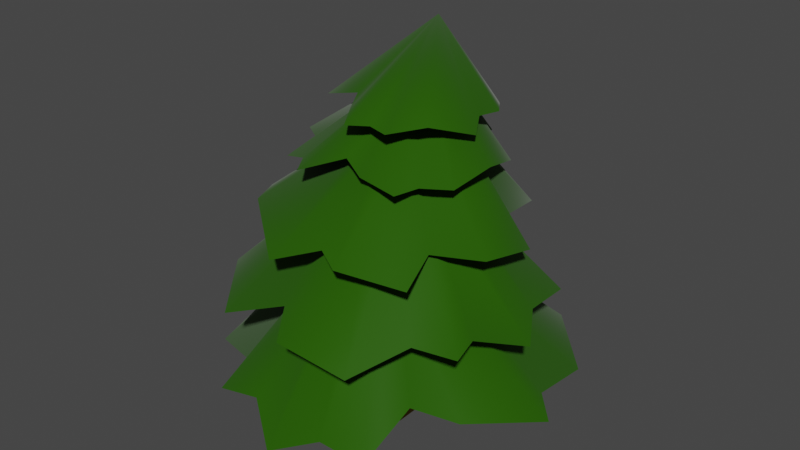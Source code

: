 # Source: tree.blend  (saved by Blender 3.3.6; exported with 4.5.12 LTS)
import bpy
from mathutils import Matrix  # noqa: F401  (used for matrix-valued properties, if any)

bpy.ops.wm.read_factory_settings(use_empty=True)
scene = bpy.context.scene
scene.name = 'Scene'

# ---- collections
col_collection = bpy.data.collections.new('Collection'); scene.collection.children.link(col_collection)

# ---- materials (node trees are filled in below, after node groups)
mat_material = bpy.data.materials.new('Material')
mat_material.alpha_threshold = 0.0
mat_material.use_transparent_shadow = False
mat_material.roughness = 0.5
mat_material.line_color = (0.0, 0.0, 0.0, 1.0)
mat_material_001 = bpy.data.materials.new('Material.001')
mat_material_001.use_transparent_shadow = False

# ---- material node trees
mat_material.use_nodes = True; mat_material.node_tree.nodes.clear()
_N = mat_material.node_tree.nodes; _L = mat_material.node_tree.links
n0 = _N.new('ShaderNodeOutputMaterial'); n0.name = 'Material Output'; n0.location = (300, 300)
n1 = _N.new('ShaderNodeBsdfPrincipled'); n1.name = 'Principled BSDF'; n1.location = (10, 300)
n1.distribution = 'GGX'
n1.subsurface_method = 'RANDOM_WALK_SKIN'
n1.inputs[0].default_value = (0.01895, 0.09084, 0.0, 1.0)
n1.inputs[2].default_value = 0.5764
n1.inputs[3].default_value = 1.45
n1.inputs[13].default_value = 0.1281
n1.inputs[14].default_value = (0.5554, 0.588, 0.5468, 1.0)
n1.inputs[24].default_value = 0.08867
n1.inputs[27].default_value = (0.0, 0.0, 0.0, 1.0)
_L.new(n1.outputs[0], n0.inputs[0])
n0.is_active_output = True
mat_material_001.use_nodes = True; mat_material_001.node_tree.nodes.clear()
_N = mat_material_001.node_tree.nodes; _L = mat_material_001.node_tree.links
n0 = _N.new('ShaderNodeBsdfPrincipled'); n0.name = 'Principled BSDF'; n0.location = (10, 300)
n0.distribution = 'GGX'
n0.subsurface_method = 'RANDOM_WALK_SKIN'
n0.inputs[0].default_value = (0.281, 0.1547, 0.0, 1.0)
n0.inputs[2].default_value = 0.8842
n0.inputs[3].default_value = 1.45
n0.inputs[27].default_value = (0.0, 0.0, 0.0, 1.0)
n0.inputs[28].default_value = 1.0
n1 = _N.new('ShaderNodeOutputMaterial'); n1.name = 'Material Output'; n1.location = (300, 300)
_L.new(n0.outputs[0], n1.inputs[0])
n1.is_active_output = True

# ---- world
world_world = bpy.data.worlds.new('World'); scene.world = world_world
world_world.use_nodes = True; world_world.node_tree.nodes.clear()
_N = world_world.node_tree.nodes; _L = world_world.node_tree.links
n0 = _N.new('ShaderNodeOutputWorld'); n0.name = 'World Output'; n0.location = (300, 300)
n1 = _N.new('ShaderNodeBackground'); n1.name = 'Background'; n1.location = (10, 300)
n1.inputs[0].default_value = (0.05088, 0.05088, 0.05088, 1.0)
_L.new(n1.outputs[0], n0.inputs[0])
n0.is_active_output = True
world_world.color = (0.05088, 0.05088, 0.05088)
world_world.use_sun_shadow = False
world_world.sun_shadow_jitter_overblur = 0.0

# ---- meshes
me_circle = bpy.data.meshes.new('Circle')
me_circle.from_pydata([(0.01825, 1.214, -0.1059), (-0.5744, 1.012, 0.0009227), (-1.02, 0.6605, -0.1011), (-1.153, 0.01083, 0.0009227), (-1.083, -0.5105, -0.09111), (-0.5744, -0.9907, 0.0009227), (-0.01525, -1.153, -0.1016), (0.5821, -0.9907, 0.0009227), (0.7996, -0.3803, 0.03557), (1.16, 0.01083, 0.0009227), (1.005, 0.5891, 0.0009227), (0.652, 0.9338, 0.09949), (0.0004015, 0.2667, 0.8094), (-0.1781, 0.1786, 0.8101), (-0.2805, -0.03195, 0.8116), (-0.2091, -0.2178, 0.8121), (-0.08826, -0.3106, 0.8124), (0.02802, -0.3417, 0.8125), (0.146, -0.3111, 0.8119), (0.323, -0.1108, 0.8106), (0.2487, 0.1776, 0.8093), (-0.8083, 0.2912, 0.0009227), (-0.2586, 0.04265, 0.811), (-0.2615, 0.9063, 0.0009227), (0.9671, 0.2271, 0.0009227), (0.33, 0.02418, 0.8099), (0.2486, -0.9846, -0.004674), (-0.3346, -0.925, 0.002558), (-0.6451, -0.6754, 0.0009227), (0.5708, -0.5609, 0.1455), (0.2226, -0.2256, 0.803)], [], [(29, 7, 18, 30), (28, 4, 15), (0, 11, 20, 12), (2, 1, 13), (9, 8, 19), (27, 5, 16), (21, 2, 13, 22), (24, 9, 19, 25), (26, 6, 17, 18), (4, 3, 14, 15), (11, 10, 20), (23, 0, 12), (3, 21, 22, 14), (1, 23, 12, 13), (10, 24, 25, 20), (7, 26, 18), (6, 27, 16, 17), (5, 28, 15, 16), (8, 29, 30, 19)])
me_circle.polygons.foreach_set('use_smooth', [True] * 19)
_uv = me_circle.uv_layers.new(name='UVMap')
_uv.uv.foreach_set('vector', [0.0, 0.0, 0.0, 0.0, 0.0, 0.0, 0.0, 0.0, 0.0, 0.0, 0.0, 0.0, 0.0, 0.0, 0.0, 0.0, 0.0, 0.0, 0.0, 0.0, 0.0, 0.0, 0.0, 0.0, 0.0, 0.0, 0.0, 0.0, 0.0, 0.0, 0.0, 0.0, 0.0, 0.0, 0.0, 0.0, 0.0, 0.0, 0.0, 0.0, 0.0, 0.0, 0.0, 0.0, 0.0, 0.0, 0.0, 0.0, 0.0, 0.0, 0.0, 0.0, 0.0, 0.0, 0.0, 0.0, 0.0, 0.0, 0.0, 0.0, 0.0, 0.0, 0.0, 0.0, 0.0, 0.0, 0.0, 0.0, 0.0, 0.0, 0.0, 0.0, 0.0, 0.0, 0.0, 0.0, 0.0, 0.0, 0.0, 0.0, 0.0, 0.0, 0.0, 0.0, 0.0, 0.0, 0.0, 0.0, 0.0, 0.0, 0.0, 0.0, 0.0, 0.0, 0.0, 0.0, 0.0, 0.0, 0.0, 0.0, 0.0, 0.0, 0.0, 0.0, 0.0, 0.0, 0.0, 0.0, 0.0, 0.0, 0.0, 0.0, 0.0, 0.0, 0.0, 0.0, 0.0, 0.0, 0.0, 0.0, 0.0, 0.0, 0.0, 0.0, 0.0, 0.0, 0.0, 0.0, 0.0, 0.0, 0.0, 0.0, 0.0, 0.0, 0.0, 0.0, 0.0, 0.0])
me_circle.materials.append(mat_material)
me_circle.use_remesh_fix_poles = True
me_circle.use_remesh_preserve_attributes = False
me_circle.update()
me_circle_001 = bpy.data.meshes.new('Circle.001')
me_circle_001.from_pydata([(0.01825, 1.214, -0.1059), (-0.5744, 1.012, 0.0009227), (-1.02, 0.6605, -0.1011), (-1.153, 0.01083, 0.0009227), (-1.083, -0.5105, -0.09111), (-0.5744, -0.9907, 0.0009227), (-0.01525, -1.153, -0.1016), (0.5821, -0.9907, 0.0009227), (0.7996, -0.3803, 0.03557), (1.16, 0.01083, 0.0009227), (1.005, 0.5891, 0.0009227), (0.652, 0.9338, 0.09949), (-0.04897, 0.2886, 0.8282), (-0.2256, 0.1996, 0.8282), (-0.3241, -0.01262, 0.8282), (-0.2513, -0.1992, 0.8282), (-0.1298, -0.2922, 0.8282), (-0.01331, -0.3234, 0.8282), (0.1032, -0.2922, 0.8282), (0.2766, -0.09032, 0.8282), (0.1989, 0.1996, 0.8282), (-0.8083, 0.2912, 0.0009227), (-0.3039, 0.06271, 0.8282), (-0.2615, 0.9063, 0.0009227), (0.9671, 0.2271, 0.0009227), (0.2819, 0.04548, 0.8282), (0.2486, -0.9846, -0.004674), (-0.3346, -0.925, 0.002558), (-0.6451, -0.6754, 0.0009227), (0.5708, -0.5609, 0.1455), (0.1786, -0.2061, 0.8198)], [], [(29, 7, 18, 30), (28, 4, 15), (0, 11, 20, 12), (2, 1, 13), (9, 8, 19), (27, 5, 16), (21, 2, 13, 22), (24, 9, 19, 25), (26, 6, 17, 18), (4, 3, 14, 15), (11, 10, 20), (23, 0, 12), (3, 21, 22, 14), (1, 23, 12, 13), (10, 24, 25, 20), (7, 26, 18), (6, 27, 16, 17), (5, 28, 15, 16), (8, 29, 30, 19)])
me_circle_001.polygons.foreach_set('use_smooth', [True] * 19)
_uv = me_circle_001.uv_layers.new(name='UVMap')
_uv.uv.foreach_set('vector', [0.0, 0.0, 0.0, 0.0, 0.0, 0.0, 0.0, 0.0, 0.0, 0.0, 0.0, 0.0, 0.0, 0.0, 0.0, 0.0, 0.0, 0.0, 0.0, 0.0, 0.0, 0.0, 0.0, 0.0, 0.0, 0.0, 0.0, 0.0, 0.0, 0.0, 0.0, 0.0, 0.0, 0.0, 0.0, 0.0, 0.0, 0.0, 0.0, 0.0, 0.0, 0.0, 0.0, 0.0, 0.0, 0.0, 0.0, 0.0, 0.0, 0.0, 0.0, 0.0, 0.0, 0.0, 0.0, 0.0, 0.0, 0.0, 0.0, 0.0, 0.0, 0.0, 0.0, 0.0, 0.0, 0.0, 0.0, 0.0, 0.0, 0.0, 0.0, 0.0, 0.0, 0.0, 0.0, 0.0, 0.0, 0.0, 0.0, 0.0, 0.0, 0.0, 0.0, 0.0, 0.0, 0.0, 0.0, 0.0, 0.0, 0.0, 0.0, 0.0, 0.0, 0.0, 0.0, 0.0, 0.0, 0.0, 0.0, 0.0, 0.0, 0.0, 0.0, 0.0, 0.0, 0.0, 0.0, 0.0, 0.0, 0.0, 0.0, 0.0, 0.0, 0.0, 0.0, 0.0, 0.0, 0.0, 0.0, 0.0, 0.0, 0.0, 0.0, 0.0, 0.0, 0.0, 0.0, 0.0, 0.0, 0.0, 0.0, 0.0, 0.0, 0.0, 0.0, 0.0, 0.0, 0.0])
me_circle_001.materials.append(mat_material)
me_circle_001.use_remesh_fix_poles = True
me_circle_001.use_remesh_preserve_attributes = False
me_circle_001.update()
me_circle_002 = bpy.data.meshes.new('Circle.002')
me_circle_002.from_pydata([(0.01825, 1.214, -0.1059), (-0.5744, 1.012, 0.0009227), (-1.02, 0.6605, -0.1011), (-1.153, 0.01083, 0.0009227), (-1.083, -0.5105, -0.09111), (-0.5744, -0.9907, 0.0009227), (-0.01525, -1.153, -0.1016), (0.5821, -0.9907, 0.0009227), (0.7996, -0.3803, 0.03557), (1.16, 0.01083, 0.0009227), (1.005, 0.5891, 0.0009227), (0.652, 0.9338, 0.09949), (-0.08757, 0.09203, 0.7583), (-0.2632, 0.007946, 0.7601), (-0.3608, -0.1997, 0.7617), (-0.2885, -0.3884, 0.7609), (-0.1676, -0.4843, 0.7599), (-0.05148, -0.5178, 0.7591), (0.06423, -0.4907, 0.7576), (0.2365, -0.2949, 0.7555), (0.159, -0.00386, 0.7559), (-0.8083, 0.2912, 0.0009227), (-0.341, -0.1263, 0.761), (-0.2615, 0.9063, 0.0009227), (0.9671, 0.2271, 0.0009227), (0.2416, -0.1597, 0.7553), (0.2486, -0.9846, -0.004674), (-0.3346, -0.925, 0.002558), (-0.6451, -0.6754, 0.0009227), (0.5701, -0.5648, 0.1441), (0.139, -0.4075, 0.7482)], [], [(29, 7, 18, 30), (28, 4, 15), (0, 11, 20, 12), (2, 1, 13), (9, 8, 19), (27, 5, 16), (21, 2, 13, 22), (24, 9, 19, 25), (26, 6, 17, 18), (4, 3, 14, 15), (11, 10, 20), (23, 0, 12), (3, 21, 22, 14), (1, 23, 12, 13), (10, 24, 25, 20), (7, 26, 18), (6, 27, 16, 17), (5, 28, 15, 16), (8, 29, 30, 19)])
me_circle_002.polygons.foreach_set('use_smooth', [True] * 19)
_uv = me_circle_002.uv_layers.new(name='UVMap')
_uv.uv.foreach_set('vector', [0.0, 0.0, 0.0, 0.0, 0.0, 0.0, 0.0, 0.0, 0.0, 0.0, 0.0, 0.0, 0.0, 0.0, 0.0, 0.0, 0.0, 0.0, 0.0, 0.0, 0.0, 0.0, 0.0, 0.0, 0.0, 0.0, 0.0, 0.0, 0.0, 0.0, 0.0, 0.0, 0.0, 0.0, 0.0, 0.0, 0.0, 0.0, 0.0, 0.0, 0.0, 0.0, 0.0, 0.0, 0.0, 0.0, 0.0, 0.0, 0.0, 0.0, 0.0, 0.0, 0.0, 0.0, 0.0, 0.0, 0.0, 0.0, 0.0, 0.0, 0.0, 0.0, 0.0, 0.0, 0.0, 0.0, 0.0, 0.0, 0.0, 0.0, 0.0, 0.0, 0.0, 0.0, 0.0, 0.0, 0.0, 0.0, 0.0, 0.0, 0.0, 0.0, 0.0, 0.0, 0.0, 0.0, 0.0, 0.0, 0.0, 0.0, 0.0, 0.0, 0.0, 0.0, 0.0, 0.0, 0.0, 0.0, 0.0, 0.0, 0.0, 0.0, 0.0, 0.0, 0.0, 0.0, 0.0, 0.0, 0.0, 0.0, 0.0, 0.0, 0.0, 0.0, 0.0, 0.0, 0.0, 0.0, 0.0, 0.0, 0.0, 0.0, 0.0, 0.0, 0.0, 0.0, 0.0, 0.0, 0.0, 0.0, 0.0, 0.0, 0.0, 0.0, 0.0, 0.0, 0.0, 0.0])
me_circle_002.materials.append(mat_material)
me_circle_002.use_remesh_fix_poles = True
me_circle_002.use_remesh_preserve_attributes = False
me_circle_002.update()
me_circle_003 = bpy.data.meshes.new('Circle.003')
me_circle_003.from_pydata([(0.005135, 1.239, -0.1158), (-0.5986, 1.059, -0.01736), (-1.035, 0.69, -0.1127), (-1.18, 0.06265, -0.01948), (-1.101, -0.4762, -0.1046), (-0.6016, -0.9387, -0.01957), (-0.03315, -1.119, -0.1151), (0.5576, -0.9439, -0.01753), (0.7574, -0.2994, 0.003711), (1.139, 0.05263, -0.01553), (0.9841, 0.63, -0.0152), (0.621, 0.9933, 0.07606), (-0.2344, 0.6442, 0.6882), (-0.4121, 0.5574, 0.6874), (-0.5107, 0.3453, 0.6873), (-0.4382, 0.1593, 0.6871), (-0.3162, 0.06522, 0.6876), (-0.1987, 0.03215, 0.6883), (-0.082, 0.06305, 0.6884), (0.09228, 0.2632, 0.6891), (0.01446, 0.5534, 0.689), (-0.8522, 0.3753, -0.0322), (-0.4909, 0.4214, 0.687), (-0.2982, 0.9766, -0.02677), (0.9356, 0.2874, -0.02281), (0.09771, 0.3987, 0.6892), (0.216, -0.922, -0.02928), (-0.3712, -0.8548, -0.02507), (-0.6851, -0.5987, -0.0293), (0.5102, -0.4446, 0.09975), (-0.006661, 0.1491, 0.68)], [], [(29, 7, 18, 30), (28, 4, 15), (0, 11, 20, 12), (2, 1, 13), (9, 8, 19), (27, 5, 16), (21, 2, 13, 22), (24, 9, 19, 25), (26, 6, 17, 18), (4, 3, 14, 15), (11, 10, 20), (23, 0, 12), (3, 21, 22, 14), (1, 23, 12, 13), (10, 24, 25, 20), (7, 26, 18), (6, 27, 16, 17), (5, 28, 15, 16), (8, 29, 30, 19)])
me_circle_003.polygons.foreach_set('use_smooth', [True] * 19)
_uv = me_circle_003.uv_layers.new(name='UVMap')
_uv.uv.foreach_set('vector', [0.0, 0.0, 0.0, 0.0, 0.0, 0.0, 0.0, 0.0, 0.0, 0.0, 0.0, 0.0, 0.0, 0.0, 0.0, 0.0, 0.0, 0.0, 0.0, 0.0, 0.0, 0.0, 0.0, 0.0, 0.0, 0.0, 0.0, 0.0, 0.0, 0.0, 0.0, 0.0, 0.0, 0.0, 0.0, 0.0, 0.0, 0.0, 0.0, 0.0, 0.0, 0.0, 0.0, 0.0, 0.0, 0.0, 0.0, 0.0, 0.0, 0.0, 0.0, 0.0, 0.0, 0.0, 0.0, 0.0, 0.0, 0.0, 0.0, 0.0, 0.0, 0.0, 0.0, 0.0, 0.0, 0.0, 0.0, 0.0, 0.0, 0.0, 0.0, 0.0, 0.0, 0.0, 0.0, 0.0, 0.0, 0.0, 0.0, 0.0, 0.0, 0.0, 0.0, 0.0, 0.0, 0.0, 0.0, 0.0, 0.0, 0.0, 0.0, 0.0, 0.0, 0.0, 0.0, 0.0, 0.0, 0.0, 0.0, 0.0, 0.0, 0.0, 0.0, 0.0, 0.0, 0.0, 0.0, 0.0, 0.0, 0.0, 0.0, 0.0, 0.0, 0.0, 0.0, 0.0, 0.0, 0.0, 0.0, 0.0, 0.0, 0.0, 0.0, 0.0, 0.0, 0.0, 0.0, 0.0, 0.0, 0.0, 0.0, 0.0, 0.0, 0.0, 0.0, 0.0, 0.0, 0.0])
me_circle_003.materials.append(mat_material)
me_circle_003.use_remesh_fix_poles = True
me_circle_003.use_remesh_preserve_attributes = False
me_circle_003.update()
me_circle_004 = bpy.data.meshes.new('Circle.004')
me_circle_004.from_pydata([(-0.1893, 1.282, -0.182), (-0.8198, 1.092, -0.08914), (-1.237, 0.7311, -0.1807), (-1.412, 0.0953, -0.09434), (-1.316, -0.4345, -0.1768), (-0.843, -0.9033, -0.09766), (-0.257, -1.075, -0.1904), (0.3191, -0.9051, -0.09562), (0.4816, -0.2768, -0.08115), (0.9116, 0.09179, -0.09038), (0.7625, 0.6682, -0.08825), (0.3837, 1.021, 0.0009969), (-0.6559, 0.1548, 1.007), (-1.122, 0.3933, -0.1143), (-0.5509, 1.0, -0.1053), (0.6856, 0.3187, -0.1024), (-0.04256, -0.8898, -0.1115), (-0.636, -0.8269, -0.1081), (-0.9546, -0.5747, -0.1127), (0.2054, -0.4419, 0.01142)], [], [(19, 7, 12), (18, 4, 12), (0, 11, 12), (2, 1, 12), (9, 8, 12), (17, 5, 12), (13, 2, 12), (15, 9, 12), (16, 6, 12), (4, 3, 12), (11, 10, 12), (14, 0, 12), (3, 13, 12), (1, 14, 12), (10, 15, 12), (7, 16, 12), (6, 17, 12), (5, 18, 12), (8, 19, 12)])
me_circle_004.polygons.foreach_set('use_smooth', [True] * 19)
_uv = me_circle_004.uv_layers.new(name='UVMap')
_uv.uv.foreach_set('vector', [0.0, 0.0, 0.0, 0.0, 0.0, 0.0, 0.0, 0.0, 0.0, 0.0, 0.0, 0.0, 0.0, 0.0, 0.0, 0.0, 0.0, 0.0, 0.0, 0.0, 0.0, 0.0, 0.0, 0.0, 0.0, 0.0, 0.0, 0.0, 0.0, 0.0, 0.0, 0.0, 0.0, 0.0, 0.0, 0.0, 0.0, 0.0, 0.0, 0.0, 0.0, 0.0, 0.0, 0.0, 0.0, 0.0, 0.0, 0.0, 0.0, 0.0, 0.0, 0.0, 0.0, 0.0, 0.0, 0.0, 0.0, 0.0, 0.0, 0.0, 0.0, 0.0, 0.0, 0.0, 0.0, 0.0, 0.0, 0.0, 0.0, 0.0, 0.0, 0.0, 0.0, 0.0, 0.0, 0.0, 0.0, 0.0, 0.0, 0.0, 0.0, 0.0, 0.0, 0.0, 0.0, 0.0, 0.0, 0.0, 0.0, 0.0, 0.0, 0.0, 0.0, 0.0, 0.0, 0.0, 0.0, 0.0, 0.0, 0.0, 0.0, 0.0, 0.0, 0.0, 0.0, 0.0, 0.0, 0.0, 0.0, 0.0, 0.0, 0.0, 0.0, 0.0])
me_circle_004.materials.append(mat_material)
me_circle_004.use_remesh_fix_poles = True
me_circle_004.use_remesh_preserve_attributes = False
me_circle_004.update()
me_cube_001 = bpy.data.meshes.new('Cube.001')
me_cube_001.from_pydata([(-1.0, -1.0, -1.0), (-0.7953, -0.7953, 1.658), (-1.0, 1.0, -1.0), (-0.7953, 0.7953, 1.658), (1.0, -1.0, -1.0), (0.7953, -0.7953, 1.658), (1.0, 1.0, -1.0), (0.7953, 0.7953, 1.658), (-0.7953, -0.7952, 6.771), (-0.7952, 0.7955, 6.771), (0.7953, 0.7953, 6.772), (0.7953, -0.7953, 6.772)], [], [(0, 1, 3, 2), (2, 3, 7, 6), (6, 7, 5, 4), (4, 5, 1, 0), (2, 6, 4, 0), (1, 5, 11, 8), (10, 9, 8, 11), (7, 3, 9, 10), (5, 7, 10, 11), (3, 1, 8, 9)])
me_cube_001.polygons.foreach_set('use_smooth', [True] * 10)
_uv = me_cube_001.uv_layers.new(name='UVMap')
_uv.uv.foreach_set('vector', [0.375, 0.0, 0.625, 0.0, 0.625, 0.25, 0.375, 0.25, 0.375, 0.25, 0.625, 0.25, 0.625, 0.5, 0.375, 0.5, 0.375, 0.5, 0.625, 0.5, 0.625, 0.75, 0.375, 0.75, 0.375, 0.75, 0.625, 0.75, 0.625, 1.0, 0.375, 1.0, 0.125, 0.5, 0.375, 0.5, 0.375, 0.75, 0.125, 0.75, 0.625, 1.0, 0.625, 0.75, 0.625, 0.75, 0.625, 1.0, 0.625, 0.5, 0.875, 0.5, 0.875, 0.75, 0.625, 0.75, 0.625, 0.5, 0.625, 0.25, 0.625, 0.25, 0.625, 0.5, 0.625, 0.75, 0.625, 0.5, 0.625, 0.5, 0.625, 0.75, 0.625, 0.25, 0.625, 0.0, 0.625, 0.0, 0.625, 0.25])
me_cube_001.materials.append(mat_material_001)
me_cube_001.update()

# ---- objects
ob_circle = bpy.data.objects.new('Circle', me_circle)
ob_circle_001 = bpy.data.objects.new('Circle.001', me_circle_001)
ob_circle_002 = bpy.data.objects.new('Circle.002', me_circle_002)
ob_circle_003 = bpy.data.objects.new('Circle.003', me_circle_003)
ob_circle_004 = bpy.data.objects.new('Circle.004', me_circle_004)
ob_cube = bpy.data.objects.new('Cube', me_cube_001)

# ---- transforms, parenting, visibility, modifiers, constraints
ob_circle.location = (0.0, 0.0, 1.064)
ob_circle.rotation_euler = (0.0, -0.0, 1.559)
ob_circle_001.location = (0.0, 0.0, 0.4123)
ob_circle_001.scale = (1.127, 1.127, 1.127)
ob_circle_002.location = (0.0, 0.0, 1.59)
ob_circle_002.rotation_euler = (0.0, -0.0, 2.906)
ob_circle_002.scale = (0.8216, 0.8216, 0.8216)
ob_circle_003.location = (-0.02805, 0.0, 2.021)
ob_circle_003.rotation_euler = (0.0, -0.0, -0.9099)
ob_circle_003.scale = (0.6352, 0.6352, 0.6352)
ob_circle_004.location = (-0.02805, 0.0, 2.373)
ob_circle_004.rotation_euler = (0.0, -0.0, -1.685)
ob_circle_004.scale = (0.5088, 0.5088, 0.5088)
ob_cube.location = (0.0, 0.0, 0.195)
ob_cube.scale = (0.1928, 0.1928, 0.1928)

# ---- collection membership
col_collection.objects.link(ob_circle)
col_collection.objects.link(ob_circle_001)
col_collection.objects.link(ob_circle_002)
col_collection.objects.link(ob_circle_003)
col_collection.objects.link(ob_circle_004)
col_collection.objects.link(ob_cube)

# ---- scene / render settings (as saved in the file)
scene.frame_start = 1; scene.frame_end = 250; scene.frame_set(1)
scene.render.engine = 'BLENDER_EEVEE_NEXT'
scene.cycles.sampling_pattern = 'TABULATED_SOBOL'
scene.cycles.use_light_tree = False
scene.view_settings.view_transform = 'Filmic'
bpy.context.view_layer.update()

# ---- added for rendering (the .blend has no active camera and no usable light): camera, sun
cam_auto = bpy.data.cameras.new('AutoCamera')
cam_auto.lens = 50.0
cam_auto.sensor_width = 36.0
cam_auto.clip_end = 1000.0
ob_auto_camera = bpy.data.objects.new('AutoCamera', cam_auto)
scene.collection.objects.link(ob_auto_camera)
ob_auto_camera.location = (4.36525, -5.19879, 4.93241)
ob_auto_camera.rotation_euler = (1.09748, -7.21219e-08, 0.694738)
scene.camera = ob_auto_camera
light_auto_sun = bpy.data.lights.new('AutoSun', 'SUN')
light_auto_sun.energy = 3.0
light_auto_sun.angle = 0.0523599
ob_auto_sun = bpy.data.objects.new('AutoSun', light_auto_sun)
scene.collection.objects.link(ob_auto_sun)
ob_auto_sun.rotation_euler = (0.872665, 0.174533, 0.523599)
bpy.context.view_layer.update()
